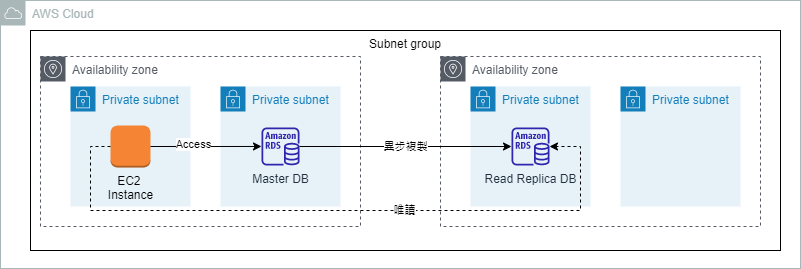

The diagram above was exported from draw.io. Its source (the exported page's mxGraphModel, read from the mxfile embedded in the PNG):
<mxGraphModel dx="3025" dy="408" grid="1" gridSize="10" guides="1" tooltips="1" connect="1" arrows="1" fold="1" page="1" pageScale="1" pageWidth="1169" pageHeight="827" math="0" shadow="0">
  <root>
    <mxCell id="0" />
    <mxCell id="1" parent="0" />
    <mxCell id="EOo4dVmR3muwqkYo-YJj-16" value="Subnet group" style="rounded=0;whiteSpace=wrap;html=1;fillColor=none;verticalAlign=top;" parent="1" vertex="1">
      <mxGeometry x="-2300" y="50" width="750" height="220" as="geometry" />
    </mxCell>
    <mxCell id="8ysWeNET_NXavgE0nrx6-3" value="Availability zone" style="sketch=0;outlineConnect=0;gradientColor=none;html=1;whiteSpace=wrap;fontSize=12;fontStyle=0;shape=mxgraph.aws4.group;grIcon=mxgraph.aws4.group_availability_zone;strokeColor=#545B64;fillColor=none;verticalAlign=top;align=left;spacingLeft=30;fontColor=#545B64;dashed=1;" parent="1" vertex="1">
      <mxGeometry x="-2290" y="76" width="320" height="170" as="geometry" />
    </mxCell>
    <mxCell id="EOo4dVmR3muwqkYo-YJj-10" value="Availability zone" style="sketch=0;outlineConnect=0;gradientColor=none;html=1;whiteSpace=wrap;fontSize=12;fontStyle=0;shape=mxgraph.aws4.group;grIcon=mxgraph.aws4.group_availability_zone;strokeColor=#545B64;fillColor=none;verticalAlign=top;align=left;spacingLeft=30;fontColor=#545B64;dashed=1;" parent="1" vertex="1">
      <mxGeometry x="-1890" y="76" width="320" height="170" as="geometry" />
    </mxCell>
    <mxCell id="8ysWeNET_NXavgE0nrx6-1" value="AWS Cloud" style="sketch=0;outlineConnect=0;gradientColor=none;html=1;whiteSpace=wrap;fontSize=12;fontStyle=0;shape=mxgraph.aws4.group;grIcon=mxgraph.aws4.group_aws_cloud;strokeColor=#AAB7B8;fillColor=none;verticalAlign=top;align=left;spacingLeft=30;fontColor=#AAB7B8;dashed=0;" parent="1" vertex="1">
      <mxGeometry x="-2330" y="20" width="800" height="268" as="geometry" />
    </mxCell>
    <mxCell id="EOo4dVmR3muwqkYo-YJj-1" value="Private subnet" style="points=[[0,0],[0.25,0],[0.5,0],[0.75,0],[1,0],[1,0.25],[1,0.5],[1,0.75],[1,1],[0.75,1],[0.5,1],[0.25,1],[0,1],[0,0.75],[0,0.5],[0,0.25]];outlineConnect=0;gradientColor=none;html=1;whiteSpace=wrap;fontSize=12;fontStyle=0;container=1;pointerEvents=0;collapsible=0;recursiveResize=0;shape=mxgraph.aws4.group;grIcon=mxgraph.aws4.group_security_group;grStroke=0;strokeColor=#147EBA;fillColor=#E6F2F8;verticalAlign=top;align=left;spacingLeft=30;fontColor=#147EBA;dashed=0;" parent="1" vertex="1">
      <mxGeometry x="-2260" y="106" width="120" height="120" as="geometry" />
    </mxCell>
    <mxCell id="8ysWeNET_NXavgE0nrx6-8" value="EC2 &lt;br&gt;Instance" style="outlineConnect=0;dashed=0;verticalLabelPosition=bottom;verticalAlign=top;align=center;html=1;shape=mxgraph.aws3.instance;fillColor=#F58534;gradientColor=none;" parent="EOo4dVmR3muwqkYo-YJj-1" vertex="1">
      <mxGeometry x="40" y="39" width="40" height="42" as="geometry" />
    </mxCell>
    <mxCell id="EOo4dVmR3muwqkYo-YJj-3" value="Private subnet" style="points=[[0,0],[0.25,0],[0.5,0],[0.75,0],[1,0],[1,0.25],[1,0.5],[1,0.75],[1,1],[0.75,1],[0.5,1],[0.25,1],[0,1],[0,0.75],[0,0.5],[0,0.25]];outlineConnect=0;gradientColor=none;html=1;whiteSpace=wrap;fontSize=12;fontStyle=0;container=1;pointerEvents=0;collapsible=0;recursiveResize=0;shape=mxgraph.aws4.group;grIcon=mxgraph.aws4.group_security_group;grStroke=0;strokeColor=#147EBA;fillColor=#E6F2F8;verticalAlign=top;align=left;spacingLeft=30;fontColor=#147EBA;dashed=0;" parent="1" vertex="1">
      <mxGeometry x="-2110" y="106" width="120" height="120" as="geometry" />
    </mxCell>
    <mxCell id="EOo4dVmR3muwqkYo-YJj-5" value="Master DB" style="sketch=0;outlineConnect=0;fontColor=#232F3E;gradientColor=none;fillColor=#2E27AD;strokeColor=none;dashed=0;verticalLabelPosition=bottom;verticalAlign=top;align=center;html=1;fontSize=12;fontStyle=0;aspect=fixed;pointerEvents=1;shape=mxgraph.aws4.rds_instance;" parent="EOo4dVmR3muwqkYo-YJj-3" vertex="1">
      <mxGeometry x="41" y="41" width="38" height="38" as="geometry" />
    </mxCell>
    <mxCell id="EOo4dVmR3muwqkYo-YJj-6" style="edgeStyle=orthogonalEdgeStyle;rounded=0;orthogonalLoop=1;jettySize=auto;html=1;" parent="1" source="8ysWeNET_NXavgE0nrx6-8" target="EOo4dVmR3muwqkYo-YJj-5" edge="1">
      <mxGeometry relative="1" as="geometry" />
    </mxCell>
    <mxCell id="EOo4dVmR3muwqkYo-YJj-7" value="Access" style="edgeLabel;html=1;align=center;verticalAlign=middle;resizable=0;points=[];" parent="EOo4dVmR3muwqkYo-YJj-6" vertex="1" connectable="0">
      <mxGeometry x="-0.2727" y="2" relative="1" as="geometry">
        <mxPoint x="2" as="offset" />
      </mxGeometry>
    </mxCell>
    <mxCell id="EOo4dVmR3muwqkYo-YJj-8" value="Private subnet" style="points=[[0,0],[0.25,0],[0.5,0],[0.75,0],[1,0],[1,0.25],[1,0.5],[1,0.75],[1,1],[0.75,1],[0.5,1],[0.25,1],[0,1],[0,0.75],[0,0.5],[0,0.25]];outlineConnect=0;gradientColor=none;html=1;whiteSpace=wrap;fontSize=12;fontStyle=0;container=1;pointerEvents=0;collapsible=0;recursiveResize=0;shape=mxgraph.aws4.group;grIcon=mxgraph.aws4.group_security_group;grStroke=0;strokeColor=#147EBA;fillColor=#E6F2F8;verticalAlign=top;align=left;spacingLeft=30;fontColor=#147EBA;dashed=0;" parent="1" vertex="1">
      <mxGeometry x="-1860" y="106" width="120" height="120" as="geometry" />
    </mxCell>
    <mxCell id="EOo4dVmR3muwqkYo-YJj-12" value="Read Replica DB" style="sketch=0;outlineConnect=0;fontColor=#232F3E;gradientColor=none;fillColor=#2E27AD;strokeColor=none;dashed=0;verticalLabelPosition=bottom;verticalAlign=top;align=center;html=1;fontSize=12;fontStyle=0;aspect=fixed;pointerEvents=1;shape=mxgraph.aws4.rds_instance;" parent="EOo4dVmR3muwqkYo-YJj-8" vertex="1">
      <mxGeometry x="41" y="41" width="38" height="38" as="geometry" />
    </mxCell>
    <mxCell id="EOo4dVmR3muwqkYo-YJj-11" value="Private subnet" style="points=[[0,0],[0.25,0],[0.5,0],[0.75,0],[1,0],[1,0.25],[1,0.5],[1,0.75],[1,1],[0.75,1],[0.5,1],[0.25,1],[0,1],[0,0.75],[0,0.5],[0,0.25]];outlineConnect=0;gradientColor=none;html=1;whiteSpace=wrap;fontSize=12;fontStyle=0;container=1;pointerEvents=0;collapsible=0;recursiveResize=0;shape=mxgraph.aws4.group;grIcon=mxgraph.aws4.group_security_group;grStroke=0;strokeColor=#147EBA;fillColor=#E6F2F8;verticalAlign=top;align=left;spacingLeft=30;fontColor=#147EBA;dashed=0;" parent="1" vertex="1">
      <mxGeometry x="-1710" y="106" width="120" height="120" as="geometry" />
    </mxCell>
    <mxCell id="EOo4dVmR3muwqkYo-YJj-15" value="異步複製" style="edgeStyle=orthogonalEdgeStyle;rounded=0;orthogonalLoop=1;jettySize=auto;html=1;" parent="1" source="EOo4dVmR3muwqkYo-YJj-5" target="EOo4dVmR3muwqkYo-YJj-12" edge="1">
      <mxGeometry relative="1" as="geometry" />
    </mxCell>
    <mxCell id="Bd6zCBzNkQMrhsHeDZJj-1" style="edgeStyle=orthogonalEdgeStyle;rounded=0;orthogonalLoop=1;jettySize=auto;html=1;dashed=1;" parent="1" source="8ysWeNET_NXavgE0nrx6-8" target="EOo4dVmR3muwqkYo-YJj-12" edge="1">
      <mxGeometry relative="1" as="geometry">
        <Array as="points">
          <mxPoint x="-2240" y="166" />
          <mxPoint x="-2240" y="230" />
          <mxPoint x="-1750" y="230" />
          <mxPoint x="-1750" y="166" />
        </Array>
      </mxGeometry>
    </mxCell>
    <mxCell id="Bd6zCBzNkQMrhsHeDZJj-2" value="唯讀" style="edgeLabel;html=1;align=center;verticalAlign=middle;resizable=0;points=[];" parent="Bd6zCBzNkQMrhsHeDZJj-1" vertex="1" connectable="0">
      <mxGeometry x="-0.1603" y="-1" relative="1" as="geometry">
        <mxPoint x="117" y="-1" as="offset" />
      </mxGeometry>
    </mxCell>
  </root>
</mxGraphModel>